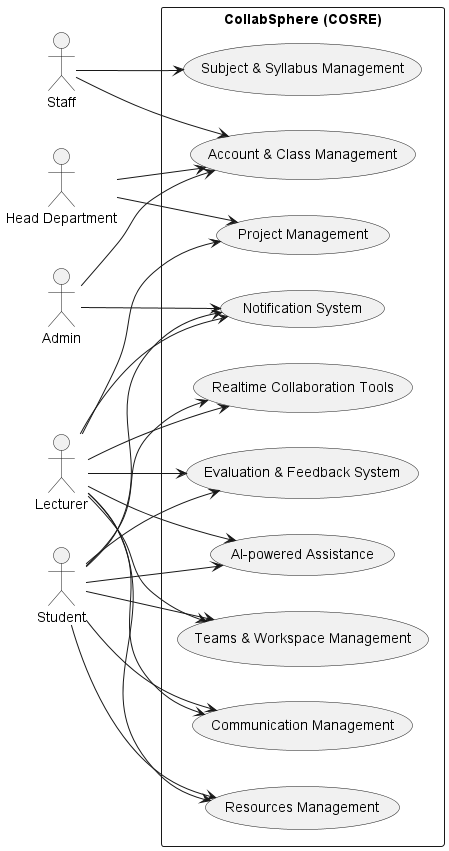

The diagram above was rendered by PlantUML. Its source (embedded in the PNG):
@startuml "BIỂU ĐỒ TÁC NHÂN - COSRE"
left to right direction

actor "Admin" as Admin
actor "Head Department" as Head
actor "Staff" as Staff
actor "Lecturer" as Lec
actor "Student" as Stu

rectangle "CollabSphere (COSRE)" {
  (Subject & Syllabus Management) as UC1
  (Account & Class Management) as UC2
  (Project Management) as UC3
  (Teams & Workspace Management) as UC4
  (Communication Management) as UC5
  (Resources Management) as UC6
  (Realtime Collaboration Tools) as UC7
  (Evaluation & Feedback System) as UC8
  (AI-powered Assistance) as UC9
  (Notification System) as UC10
}

Admin --> UC2
Admin --> UC10

Staff --> UC1
Staff --> UC2

Head --> UC3
Head --> UC2

Lec --> UC3
Lec --> UC4
Lec --> UC5
Lec --> UC6
Lec --> UC7
Lec --> UC8
Lec --> UC9
Lec --> UC10

Stu --> UC4
Stu --> UC5
Stu --> UC6
Stu --> UC7
Stu --> UC8
Stu --> UC9
Stu --> UC10
@enduml